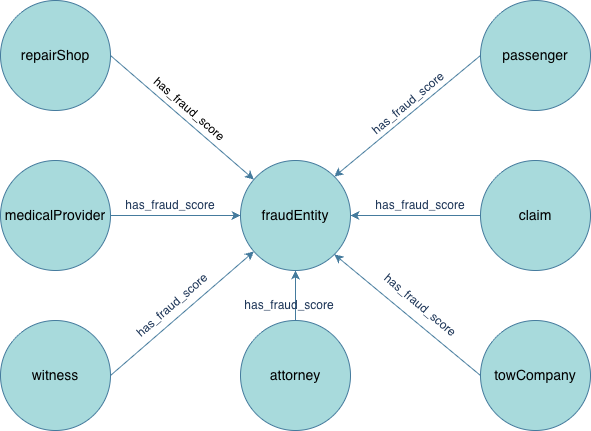

The diagram above was exported from draw.io. Its source (the exported page's mxGraphModel, read from the mxfile embedded in the PNG):
<mxGraphModel dx="1216" dy="728" grid="1" gridSize="10" guides="1" tooltips="1" connect="1" arrows="1" fold="1" page="1" pageScale="1" pageWidth="1169" pageHeight="1654" math="0" shadow="0">
  <root>
    <mxCell id="0" />
    <mxCell id="1" parent="0" />
    <mxCell id="VnyEbuyINcn3GvicKd5y-3" edge="1" parent="1" source="VnyEbuyINcn3GvicKd5y-1" style="edgeStyle=orthogonalEdgeStyle;rounded=0;orthogonalLoop=1;jettySize=auto;html=1;strokeColor=#457B9D;fontColor=#1D3557;fillColor=#A8DADC;" target="VnyEbuyINcn3GvicKd5y-2">
      <mxGeometry relative="1" as="geometry" />
    </mxCell>
    <mxCell id="VnyEbuyINcn3GvicKd5y-1" parent="1" style="ellipse;whiteSpace=wrap;html=1;labelBackgroundColor=none;fillColor=light-dark(#A8DADC,#FFFFFF);strokeColor=light-dark(#457B9D, #000000);fontColor=#1D3557;" value="&lt;font style=&quot;color: light-dark(rgb(0, 0, 0), rgb(0, 0, 0)); font-size: 14px;&quot;&gt;medicalProvider&lt;/font&gt;" vertex="1">
      <mxGeometry height="110" width="110" x="70" y="210" as="geometry" />
    </mxCell>
    <mxCell id="VnyEbuyINcn3GvicKd5y-2" parent="1" style="ellipse;whiteSpace=wrap;html=1;labelBackgroundColor=none;fillColor=light-dark(#A8DADC,#FFFFFF);strokeColor=light-dark(#457B9D, #000000);fontColor=#1D3557;" value="&lt;font style=&quot;color: light-dark(rgb(0, 0, 0), rgb(0, 0, 0)); font-size: 14px;&quot;&gt;fraudEntity&lt;/font&gt;" vertex="1">
      <mxGeometry height="110" width="110" x="310" y="210" as="geometry" />
    </mxCell>
    <mxCell id="VnyEbuyINcn3GvicKd5y-4" parent="1" style="ellipse;whiteSpace=wrap;html=1;labelBackgroundColor=none;fillColor=light-dark(#A8DADC,#FFFFFF);strokeColor=light-dark(#457B9D, #000000);fontColor=#1D3557;" value="&lt;font style=&quot;color: light-dark(rgb(0, 0, 0), rgb(0, 0, 0)); font-size: 14px;&quot;&gt;witness&lt;/font&gt;" vertex="1">
      <mxGeometry height="110" width="110" x="70" y="370" as="geometry" />
    </mxCell>
    <mxCell id="VnyEbuyINcn3GvicKd5y-6" edge="1" parent="1" source="VnyEbuyINcn3GvicKd5y-4" style="endArrow=classic;html=1;rounded=0;strokeColor=#457B9D;fontColor=#1D3557;fillColor=#A8DADC;exitX=1;exitY=0.5;exitDx=0;exitDy=0;" target="VnyEbuyINcn3GvicKd5y-2" value="">
      <mxGeometry height="50" relative="1" width="50" as="geometry">
        <mxPoint x="420" y="380" as="sourcePoint" />
        <mxPoint x="470" y="330" as="targetPoint" />
      </mxGeometry>
    </mxCell>
    <mxCell id="VnyEbuyINcn3GvicKd5y-7" parent="1" style="ellipse;whiteSpace=wrap;html=1;labelBackgroundColor=none;fillColor=light-dark(#A8DADC,#FFFFFF);strokeColor=light-dark(#457B9D, #000000);fontColor=#1D3557;" value="&lt;font style=&quot;color: light-dark(rgb(0, 0, 0), rgb(0, 0, 0)); font-size: 14px;&quot;&gt;repairShop&lt;/font&gt;" vertex="1">
      <mxGeometry height="110" width="110" x="70" y="50" as="geometry" />
    </mxCell>
    <mxCell id="VnyEbuyINcn3GvicKd5y-8" edge="1" parent="1" source="VnyEbuyINcn3GvicKd5y-7" style="endArrow=classic;html=1;rounded=0;strokeColor=#457B9D;fontColor=#1D3557;fillColor=#A8DADC;exitX=1;exitY=0.5;exitDx=0;exitDy=0;" target="VnyEbuyINcn3GvicKd5y-2" value="">
      <mxGeometry height="50" relative="1" width="50" as="geometry">
        <mxPoint x="180" y="170" as="sourcePoint" />
        <mxPoint x="392" y="370" as="targetPoint" />
      </mxGeometry>
    </mxCell>
    <mxCell id="VnyEbuyINcn3GvicKd5y-9" parent="1" style="text;html=1;whiteSpace=wrap;strokeColor=none;fillColor=none;align=center;verticalAlign=middle;rounded=0;fontColor=#1D3557;" value="has_fraud_score" vertex="1">
      <mxGeometry height="30" width="100" x="190" y="240" as="geometry" />
    </mxCell>
    <mxCell id="VnyEbuyINcn3GvicKd5y-10" parent="1" style="text;html=1;whiteSpace=wrap;strokeColor=none;fillColor=none;align=center;verticalAlign=middle;rounded=0;fontColor=#1D3557;rotation=319;" value="has_fraud_score" vertex="1">
      <mxGeometry height="30" width="100" x="192" y="340" as="geometry" />
    </mxCell>
    <mxCell id="VnyEbuyINcn3GvicKd5y-12" parent="1" style="text;html=1;whiteSpace=wrap;strokeColor=none;fillColor=none;align=center;verticalAlign=middle;rounded=0;fontColor=light-dark(#000000,#000000);rotation=41;" value="has_fraud_score" vertex="1">
      <mxGeometry height="30" width="100" x="209" y="144" as="geometry" />
    </mxCell>
    <mxCell id="VnyEbuyINcn3GvicKd5y-13" parent="1" style="ellipse;whiteSpace=wrap;html=1;labelBackgroundColor=none;fillColor=light-dark(#A8DADC,#FFFFFF);strokeColor=light-dark(#457B9D, #000000);fontColor=#1D3557;" value="&lt;font style=&quot;color: light-dark(rgb(0, 0, 0), rgb(0, 0, 0)); font-size: 14px;&quot;&gt;claim&lt;/font&gt;" vertex="1">
      <mxGeometry height="110" width="110" x="550" y="210" as="geometry" />
    </mxCell>
    <mxCell id="VnyEbuyINcn3GvicKd5y-14" parent="1" style="ellipse;whiteSpace=wrap;html=1;labelBackgroundColor=none;fillColor=light-dark(#A8DADC,#FFFFFF);strokeColor=light-dark(#457B9D, #000000);fontColor=#1D3557;" value="&lt;font style=&quot;color: light-dark(rgb(0, 0, 0), rgb(0, 0, 0)); font-size: 14px;&quot;&gt;towCompany&lt;/font&gt;" vertex="1">
      <mxGeometry height="110" width="110" x="550" y="370" as="geometry" />
    </mxCell>
    <mxCell id="VnyEbuyINcn3GvicKd5y-15" parent="1" style="ellipse;whiteSpace=wrap;html=1;labelBackgroundColor=none;fillColor=light-dark(#A8DADC,#FFFFFF);strokeColor=light-dark(#457B9D, #000000);fontColor=#1D3557;" value="&lt;font style=&quot;color: light-dark(rgb(0, 0, 0), rgb(0, 0, 0)); font-size: 14px;&quot;&gt;passenger&lt;/font&gt;" vertex="1">
      <mxGeometry height="110" width="110" x="550" y="50" as="geometry" />
    </mxCell>
    <mxCell id="x7kMJco1UlCm6QSkqc9k-1" parent="1" style="ellipse;whiteSpace=wrap;html=1;labelBackgroundColor=none;fillColor=light-dark(#A8DADC,#FFFFFF);strokeColor=light-dark(#457B9D, #000000);fontColor=#1D3557;" value="&lt;font style=&quot;color: light-dark(rgb(0, 0, 0), rgb(0, 0, 0)); font-size: 14px;&quot;&gt;attorney&lt;/font&gt;" vertex="1">
      <mxGeometry height="110" width="110" x="310" y="370" as="geometry" />
    </mxCell>
    <mxCell id="x7kMJco1UlCm6QSkqc9k-2" edge="1" parent="1" source="x7kMJco1UlCm6QSkqc9k-1" style="endArrow=classic;html=1;rounded=0;strokeColor=#457B9D;fontColor=#1D3557;fillColor=#A8DADC;entryX=0.5;entryY=1;entryDx=0;entryDy=0;" target="VnyEbuyINcn3GvicKd5y-2" value="">
      <mxGeometry height="50" relative="1" width="50" as="geometry">
        <mxPoint x="190" y="524" as="sourcePoint" />
        <mxPoint x="333" y="400" as="targetPoint" />
      </mxGeometry>
    </mxCell>
    <mxCell id="x7kMJco1UlCm6QSkqc9k-3" parent="1" style="text;html=1;whiteSpace=wrap;strokeColor=none;fillColor=none;align=center;verticalAlign=middle;rounded=0;fontColor=#1D3557;" value="has_fraud_score" vertex="1">
      <mxGeometry height="30" width="100" x="309" y="340" as="geometry" />
    </mxCell>
    <mxCell id="x7kMJco1UlCm6QSkqc9k-4" edge="1" parent="1" source="VnyEbuyINcn3GvicKd5y-14" style="endArrow=classic;html=1;rounded=0;strokeColor=#457B9D;fontColor=#1D3557;fillColor=#A8DADC;exitX=0;exitY=0.5;exitDx=0;exitDy=0;entryX=1;entryY=1;entryDx=0;entryDy=0;" target="VnyEbuyINcn3GvicKd5y-2" value="">
      <mxGeometry height="50" relative="1" width="50" as="geometry">
        <mxPoint x="200" y="524" as="sourcePoint" />
        <mxPoint x="343" y="400" as="targetPoint" />
      </mxGeometry>
    </mxCell>
    <mxCell id="x7kMJco1UlCm6QSkqc9k-5" parent="1" style="text;html=1;whiteSpace=wrap;strokeColor=none;fillColor=none;align=center;verticalAlign=middle;rounded=0;fontColor=#1D3557;rotation=40;" value="has_fraud_score" vertex="1">
      <mxGeometry height="30" width="100" x="439.99636444599616" y="340.0035951528669" as="geometry" />
    </mxCell>
    <mxCell id="x7kMJco1UlCm6QSkqc9k-6" edge="1" parent="1" source="VnyEbuyINcn3GvicKd5y-13" style="endArrow=classic;html=1;rounded=0;strokeColor=#457B9D;fontColor=#1D3557;fillColor=#A8DADC;exitX=0;exitY=0.5;exitDx=0;exitDy=0;entryX=1;entryY=0.5;entryDx=0;entryDy=0;" target="VnyEbuyINcn3GvicKd5y-2" value="">
      <mxGeometry height="50" relative="1" width="50" as="geometry">
        <mxPoint x="190" y="534" as="sourcePoint" />
        <mxPoint x="333" y="410" as="targetPoint" />
      </mxGeometry>
    </mxCell>
    <mxCell id="x7kMJco1UlCm6QSkqc9k-7" parent="1" style="text;html=1;whiteSpace=wrap;strokeColor=none;fillColor=none;align=center;verticalAlign=middle;rounded=0;fontColor=#1D3557;" value="has_fraud_score" vertex="1">
      <mxGeometry height="30" width="100" x="440" y="240" as="geometry" />
    </mxCell>
    <mxCell id="x7kMJco1UlCm6QSkqc9k-8" edge="1" parent="1" source="VnyEbuyINcn3GvicKd5y-15" style="endArrow=classic;html=1;rounded=0;strokeColor=#457B9D;fontColor=#1D3557;fillColor=#A8DADC;exitX=0;exitY=0.5;exitDx=0;exitDy=0;entryX=1;entryY=0;entryDx=0;entryDy=0;" target="VnyEbuyINcn3GvicKd5y-2" value="">
      <mxGeometry height="50" relative="1" width="50" as="geometry">
        <mxPoint x="556" y="431" as="sourcePoint" />
        <mxPoint x="410" y="310" as="targetPoint" />
      </mxGeometry>
    </mxCell>
    <mxCell id="x7kMJco1UlCm6QSkqc9k-9" parent="1" style="text;html=1;whiteSpace=wrap;strokeColor=none;fillColor=none;align=center;verticalAlign=middle;rounded=0;fontColor=#1D3557;rotation=320;" value="has_fraud_score" vertex="1">
      <mxGeometry height="30" width="100" x="428" y="138" as="geometry" />
    </mxCell>
  </root>
</mxGraphModel>